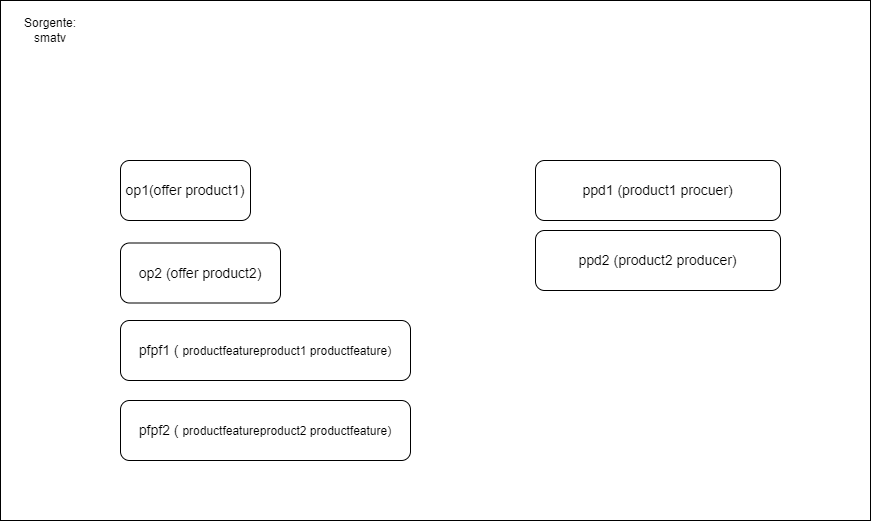

The diagram above was exported from draw.io. Its source (the exported page's mxGraphModel, read from the mxfile embedded in the PNG):
<mxGraphModel dx="1050" dy="-2434" grid="1" gridSize="10" guides="1" tooltips="1" connect="1" arrows="1" fold="1" page="1" pageScale="1" pageWidth="550" pageHeight="200" math="0" shadow="0">
  <root>
    <mxCell id="0" />
    <mxCell id="1" parent="0" />
    <mxCell id="ik9_G2OgERiKGb28Y4WT-134" value="" style="rounded=0;whiteSpace=wrap;html=1;fillColor=default;align=left;" vertex="1" parent="1">
      <mxGeometry x="50" y="3010" width="870" height="520" as="geometry" />
    </mxCell>
    <mxCell id="ik9_G2OgERiKGb28Y4WT-135" value="&lt;div style=&quot;line-height: 19px;&quot;&gt;&lt;div style=&quot;line-height: 19px;&quot;&gt;&lt;font style=&quot;font-size: 14px;&quot;&gt;pfpf1 (&amp;nbsp;&lt;/font&gt;productfeatureproduct1&amp;nbsp;productfeature)&lt;/div&gt;&lt;/div&gt;" style="rounded=1;whiteSpace=wrap;html=1;" vertex="1" parent="1">
      <mxGeometry x="170" y="3330" width="290" height="60" as="geometry" />
    </mxCell>
    <mxCell id="ik9_G2OgERiKGb28Y4WT-136" value="Sorgente: smatv" style="text;html=1;strokeColor=none;fillColor=none;align=center;verticalAlign=middle;whiteSpace=wrap;rounded=0;" vertex="1" parent="1">
      <mxGeometry x="70" y="3025" width="60" height="30" as="geometry" />
    </mxCell>
    <mxCell id="ik9_G2OgERiKGb28Y4WT-137" value="&lt;div style=&quot;line-height: 19px;&quot;&gt;&lt;div style=&quot;line-height: 19px;&quot;&gt;&lt;font style=&quot;font-size: 14px;&quot;&gt;op2 (offer product2)&lt;/font&gt;&lt;br&gt;&lt;/div&gt;&lt;/div&gt;" style="rounded=1;whiteSpace=wrap;html=1;" vertex="1" parent="1">
      <mxGeometry x="170" y="3252.5" width="160" height="60" as="geometry" />
    </mxCell>
    <mxCell id="ik9_G2OgERiKGb28Y4WT-138" value="&lt;div style=&quot;line-height: 19px;&quot;&gt;&lt;div style=&quot;line-height: 19px;&quot;&gt;&lt;div style=&quot;line-height: 19px;&quot;&gt;&lt;span style=&quot;background-color: rgb(255, 255, 255);&quot;&gt;&lt;font style=&quot;font-size: 14px;&quot;&gt;op1(offer product1)&lt;/font&gt;&lt;/span&gt;&lt;br&gt;&lt;/div&gt;&lt;/div&gt;&lt;/div&gt;" style="rounded=1;whiteSpace=wrap;html=1;" vertex="1" parent="1">
      <mxGeometry x="170" y="3170" width="130" height="60" as="geometry" />
    </mxCell>
    <mxCell id="ik9_G2OgERiKGb28Y4WT-139" value="&lt;div style=&quot;line-height: 19px;&quot;&gt;&lt;div style=&quot;line-height: 19px;&quot;&gt;&lt;font style=&quot;font-size: 14px;&quot;&gt;pfpf2 (&amp;nbsp;&lt;/font&gt;productfeatureproduct2&amp;nbsp;productfeature)&lt;/div&gt;&lt;/div&gt;" style="rounded=1;whiteSpace=wrap;html=1;" vertex="1" parent="1">
      <mxGeometry x="170" y="3410" width="290" height="60" as="geometry" />
    </mxCell>
    <mxCell id="ik9_G2OgERiKGb28Y4WT-140" value="&lt;div style=&quot;line-height: 19px;&quot;&gt;&lt;div style=&quot;line-height: 19px;&quot;&gt;&lt;div style=&quot;line-height: 19px;&quot;&gt;&lt;span style=&quot;background-color: rgb(255, 255, 255);&quot;&gt;&lt;font style=&quot;font-size: 14px;&quot;&gt;ppd1 (product1 procuer)&lt;/font&gt;&lt;/span&gt;&lt;br&gt;&lt;/div&gt;&lt;/div&gt;&lt;/div&gt;" style="rounded=1;whiteSpace=wrap;html=1;" vertex="1" parent="1">
      <mxGeometry x="585" y="3170" width="245" height="60" as="geometry" />
    </mxCell>
    <mxCell id="ik9_G2OgERiKGb28Y4WT-141" value="&lt;div style=&quot;line-height: 19px;&quot;&gt;&lt;div style=&quot;line-height: 19px;&quot;&gt;&lt;div style=&quot;line-height: 19px;&quot;&gt;&lt;span style=&quot;background-color: rgb(255, 255, 255);&quot;&gt;&lt;font style=&quot;font-size: 14px;&quot;&gt;ppd2 (product2 producer)&lt;/font&gt;&lt;/span&gt;&lt;br&gt;&lt;/div&gt;&lt;/div&gt;&lt;/div&gt;" style="rounded=1;whiteSpace=wrap;html=1;" vertex="1" parent="1">
      <mxGeometry x="585" y="3240" width="245" height="60" as="geometry" />
    </mxCell>
  </root>
</mxGraphModel>